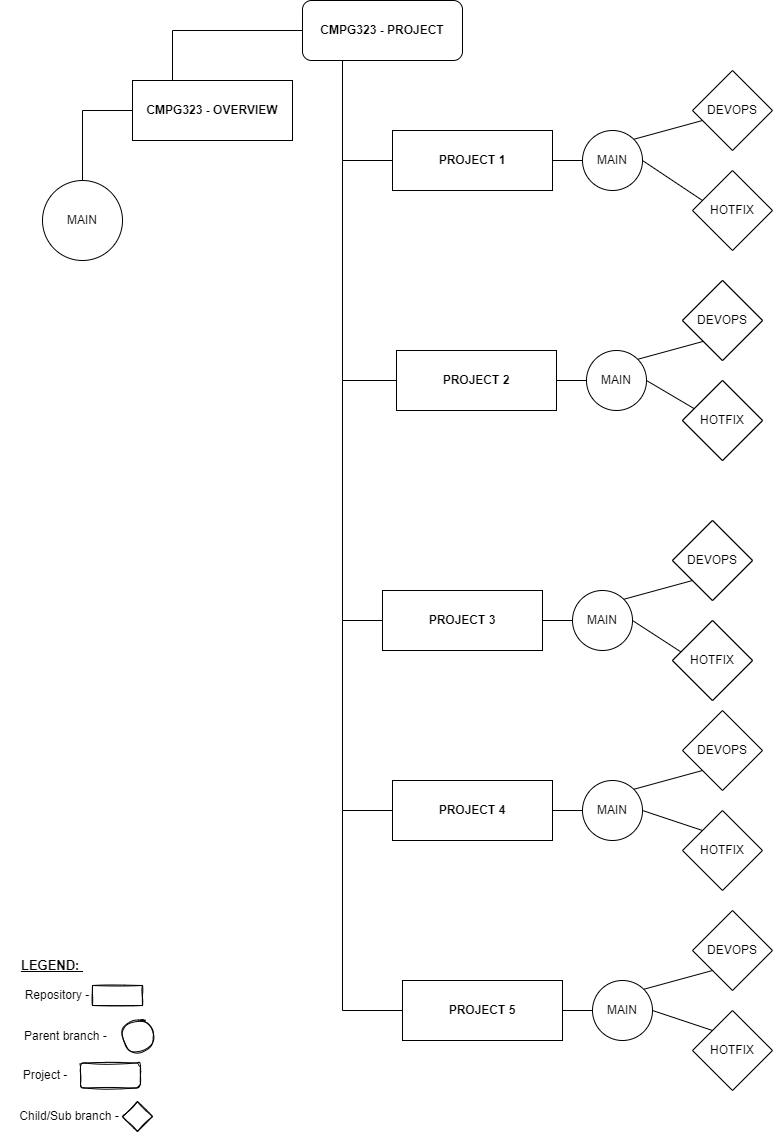

The diagram above was exported from draw.io. Its source (the exported page's mxGraphModel, read from the mxfile embedded in the PNG):
<mxGraphModel dx="1447" dy="642" grid="1" gridSize="10" guides="1" tooltips="1" connect="1" arrows="1" fold="1" page="1" pageScale="1" pageWidth="827" pageHeight="1169" math="0" shadow="0">
  <root>
    <mxCell id="0" />
    <mxCell id="1" parent="0" />
    <mxCell id="WI9cHEo2o28cLouvFdW--143" value="" style="group" vertex="1" connectable="0" parent="1">
      <mxGeometry x="60" y="20" width="730" height="1141" as="geometry" />
    </mxCell>
    <mxCell id="WI9cHEo2o28cLouvFdW--167" style="edgeStyle=orthogonalEdgeStyle;rounded=0;orthogonalLoop=1;jettySize=auto;html=1;exitX=0;exitY=0.5;exitDx=0;exitDy=0;entryX=0.25;entryY=0;entryDx=0;entryDy=0;fontSize=13;startArrow=none;startFill=0;endArrow=none;endFill=0;" edge="1" parent="WI9cHEo2o28cLouvFdW--143" source="WI9cHEo2o28cLouvFdW--1" target="WI9cHEo2o28cLouvFdW--2">
      <mxGeometry relative="1" as="geometry" />
    </mxCell>
    <mxCell id="WI9cHEo2o28cLouvFdW--1" value="&lt;b&gt;CMPG323 - PROJECT&lt;/b&gt;" style="rounded=1;whiteSpace=wrap;html=1;" vertex="1" parent="WI9cHEo2o28cLouvFdW--143">
      <mxGeometry x="260" width="160" height="60" as="geometry" />
    </mxCell>
    <mxCell id="WI9cHEo2o28cLouvFdW--2" value="&lt;b&gt;CMPG323 - OVERVIEW&lt;/b&gt;" style="rounded=0;whiteSpace=wrap;html=1;" vertex="1" parent="WI9cHEo2o28cLouvFdW--143">
      <mxGeometry x="90" y="80" width="160" height="60" as="geometry" />
    </mxCell>
    <mxCell id="WI9cHEo2o28cLouvFdW--6" value="MAIN" style="ellipse;whiteSpace=wrap;html=1;aspect=fixed;rounded=0;" vertex="1" parent="WI9cHEo2o28cLouvFdW--143">
      <mxGeometry y="180" width="80" height="80" as="geometry" />
    </mxCell>
    <mxCell id="WI9cHEo2o28cLouvFdW--132" style="edgeStyle=orthogonalEdgeStyle;rounded=0;orthogonalLoop=1;jettySize=auto;html=1;exitX=0;exitY=0.5;exitDx=0;exitDy=0;entryX=0.5;entryY=0;entryDx=0;entryDy=0;endArrow=none;endFill=0;" edge="1" parent="WI9cHEo2o28cLouvFdW--143" source="WI9cHEo2o28cLouvFdW--2" target="WI9cHEo2o28cLouvFdW--6">
      <mxGeometry relative="1" as="geometry" />
    </mxCell>
    <mxCell id="WI9cHEo2o28cLouvFdW--30" value="" style="group" vertex="1" connectable="0" parent="WI9cHEo2o28cLouvFdW--143">
      <mxGeometry x="350" y="60" width="380" height="190" as="geometry" />
    </mxCell>
    <mxCell id="WI9cHEo2o28cLouvFdW--10" value="" style="group" vertex="1" connectable="0" parent="WI9cHEo2o28cLouvFdW--30">
      <mxGeometry width="380" height="190" as="geometry" />
    </mxCell>
    <mxCell id="WI9cHEo2o28cLouvFdW--3" value="&lt;b&gt;PROJECT 1&lt;/b&gt;" style="rounded=0;whiteSpace=wrap;html=1;" vertex="1" parent="WI9cHEo2o28cLouvFdW--10">
      <mxGeometry y="70" width="160" height="60" as="geometry" />
    </mxCell>
    <mxCell id="WI9cHEo2o28cLouvFdW--7" value="MAIN" style="ellipse;whiteSpace=wrap;html=1;aspect=fixed;rounded=0;" vertex="1" parent="WI9cHEo2o28cLouvFdW--10">
      <mxGeometry x="190" y="70" width="60" height="60" as="geometry" />
    </mxCell>
    <mxCell id="WI9cHEo2o28cLouvFdW--18" value="" style="endArrow=none;html=1;rounded=0;exitX=1;exitY=0.5;exitDx=0;exitDy=0;" edge="1" parent="WI9cHEo2o28cLouvFdW--10" source="WI9cHEo2o28cLouvFdW--7">
      <mxGeometry width="50" height="50" relative="1" as="geometry">
        <mxPoint x="250" y="120" as="sourcePoint" />
        <mxPoint x="310" y="140" as="targetPoint" />
      </mxGeometry>
    </mxCell>
    <mxCell id="WI9cHEo2o28cLouvFdW--27" value="" style="endArrow=none;html=1;rounded=0;entryX=0.5;entryY=1;entryDx=0;entryDy=0;exitX=1;exitY=0;exitDx=0;exitDy=0;" edge="1" parent="WI9cHEo2o28cLouvFdW--10" source="WI9cHEo2o28cLouvFdW--7">
      <mxGeometry width="50" height="50" relative="1" as="geometry">
        <mxPoint x="259.9999999999992" y="110" as="sourcePoint" />
        <mxPoint x="310" y="60" as="targetPoint" />
      </mxGeometry>
    </mxCell>
    <mxCell id="WI9cHEo2o28cLouvFdW--103" value="" style="group" vertex="1" connectable="0" parent="WI9cHEo2o28cLouvFdW--10">
      <mxGeometry x="300" y="10" width="80" height="180" as="geometry" />
    </mxCell>
    <mxCell id="WI9cHEo2o28cLouvFdW--99" value="DEVOPS" style="rhombus;whiteSpace=wrap;html=1;rounded=0;shadow=0;" vertex="1" parent="WI9cHEo2o28cLouvFdW--103">
      <mxGeometry width="80" height="80" as="geometry" />
    </mxCell>
    <mxCell id="WI9cHEo2o28cLouvFdW--101" value="HOTFIX" style="rhombus;whiteSpace=wrap;html=1;rounded=0;shadow=0;" vertex="1" parent="WI9cHEo2o28cLouvFdW--103">
      <mxGeometry y="100" width="80" height="80" as="geometry" />
    </mxCell>
    <mxCell id="WI9cHEo2o28cLouvFdW--29" style="edgeStyle=orthogonalEdgeStyle;rounded=0;orthogonalLoop=1;jettySize=auto;html=1;exitX=0;exitY=0.5;exitDx=0;exitDy=0;endArrow=none;endFill=0;" edge="1" parent="WI9cHEo2o28cLouvFdW--30" source="WI9cHEo2o28cLouvFdW--7">
      <mxGeometry relative="1" as="geometry">
        <mxPoint x="160" y="100.09090909090907" as="targetPoint" />
      </mxGeometry>
    </mxCell>
    <mxCell id="WI9cHEo2o28cLouvFdW--31" value="" style="group" vertex="1" connectable="0" parent="WI9cHEo2o28cLouvFdW--143">
      <mxGeometry x="350" y="710" width="370" height="180" as="geometry" />
    </mxCell>
    <mxCell id="WI9cHEo2o28cLouvFdW--32" value="" style="group" vertex="1" connectable="0" parent="WI9cHEo2o28cLouvFdW--31">
      <mxGeometry width="370" height="180" as="geometry" />
    </mxCell>
    <mxCell id="WI9cHEo2o28cLouvFdW--33" value="&lt;b&gt;PROJECT 4&lt;/b&gt;" style="rounded=0;whiteSpace=wrap;html=1;" vertex="1" parent="WI9cHEo2o28cLouvFdW--32">
      <mxGeometry y="70" width="160" height="60" as="geometry" />
    </mxCell>
    <mxCell id="WI9cHEo2o28cLouvFdW--34" value="MAIN" style="ellipse;whiteSpace=wrap;html=1;aspect=fixed;rounded=0;" vertex="1" parent="WI9cHEo2o28cLouvFdW--32">
      <mxGeometry x="190" y="70" width="60" height="60" as="geometry" />
    </mxCell>
    <mxCell id="WI9cHEo2o28cLouvFdW--37" value="" style="endArrow=none;html=1;rounded=0;entryX=0;entryY=0;entryDx=0;entryDy=0;exitX=1;exitY=0.5;exitDx=0;exitDy=0;" edge="1" parent="WI9cHEo2o28cLouvFdW--32" source="WI9cHEo2o28cLouvFdW--34" target="WI9cHEo2o28cLouvFdW--118">
      <mxGeometry width="50" height="50" relative="1" as="geometry">
        <mxPoint x="250" y="120" as="sourcePoint" />
        <mxPoint x="298.7867965644082" y="128.7867965644084" as="targetPoint" />
      </mxGeometry>
    </mxCell>
    <mxCell id="WI9cHEo2o28cLouvFdW--38" value="" style="endArrow=none;html=1;rounded=0;entryX=0.5;entryY=1;entryDx=0;entryDy=0;exitX=1;exitY=0;exitDx=0;exitDy=0;" edge="1" parent="WI9cHEo2o28cLouvFdW--32" source="WI9cHEo2o28cLouvFdW--34">
      <mxGeometry width="50" height="50" relative="1" as="geometry">
        <mxPoint x="259.9999999999992" y="110" as="sourcePoint" />
        <mxPoint x="310" y="60" as="targetPoint" />
      </mxGeometry>
    </mxCell>
    <mxCell id="WI9cHEo2o28cLouvFdW--116" value="" style="group" vertex="1" connectable="0" parent="WI9cHEo2o28cLouvFdW--32">
      <mxGeometry x="290" width="80" height="180" as="geometry" />
    </mxCell>
    <mxCell id="WI9cHEo2o28cLouvFdW--117" value="DEVOPS" style="rhombus;whiteSpace=wrap;html=1;rounded=0;shadow=0;" vertex="1" parent="WI9cHEo2o28cLouvFdW--116">
      <mxGeometry width="80" height="80" as="geometry" />
    </mxCell>
    <mxCell id="WI9cHEo2o28cLouvFdW--118" value="HOTFIX" style="rhombus;whiteSpace=wrap;html=1;rounded=0;shadow=0;" vertex="1" parent="WI9cHEo2o28cLouvFdW--116">
      <mxGeometry y="100" width="80" height="80" as="geometry" />
    </mxCell>
    <mxCell id="WI9cHEo2o28cLouvFdW--39" style="edgeStyle=orthogonalEdgeStyle;rounded=0;orthogonalLoop=1;jettySize=auto;html=1;exitX=0;exitY=0.5;exitDx=0;exitDy=0;endArrow=none;endFill=0;" edge="1" parent="WI9cHEo2o28cLouvFdW--31" source="WI9cHEo2o28cLouvFdW--34">
      <mxGeometry relative="1" as="geometry">
        <mxPoint x="160" y="100.09090909090907" as="targetPoint" />
      </mxGeometry>
    </mxCell>
    <mxCell id="WI9cHEo2o28cLouvFdW--49" value="" style="group" vertex="1" connectable="0" parent="WI9cHEo2o28cLouvFdW--143">
      <mxGeometry x="354" y="280" width="350" height="180" as="geometry" />
    </mxCell>
    <mxCell id="WI9cHEo2o28cLouvFdW--50" value="" style="group" vertex="1" connectable="0" parent="WI9cHEo2o28cLouvFdW--49">
      <mxGeometry width="350" height="180" as="geometry" />
    </mxCell>
    <mxCell id="WI9cHEo2o28cLouvFdW--51" value="&lt;b&gt;PROJECT 2&lt;/b&gt;" style="rounded=0;whiteSpace=wrap;html=1;" vertex="1" parent="WI9cHEo2o28cLouvFdW--50">
      <mxGeometry y="70" width="160" height="60" as="geometry" />
    </mxCell>
    <mxCell id="WI9cHEo2o28cLouvFdW--52" value="MAIN" style="ellipse;whiteSpace=wrap;html=1;aspect=fixed;rounded=0;" vertex="1" parent="WI9cHEo2o28cLouvFdW--50">
      <mxGeometry x="190" y="70" width="60" height="60" as="geometry" />
    </mxCell>
    <mxCell id="WI9cHEo2o28cLouvFdW--55" value="" style="endArrow=none;html=1;rounded=0;entryX=0;entryY=0;entryDx=0;entryDy=0;exitX=1;exitY=0.5;exitDx=0;exitDy=0;" edge="1" parent="WI9cHEo2o28cLouvFdW--50" source="WI9cHEo2o28cLouvFdW--52">
      <mxGeometry width="50" height="50" relative="1" as="geometry">
        <mxPoint x="250" y="120" as="sourcePoint" />
        <mxPoint x="298.7867965644034" y="128.78679656440352" as="targetPoint" />
      </mxGeometry>
    </mxCell>
    <mxCell id="WI9cHEo2o28cLouvFdW--56" value="" style="endArrow=none;html=1;rounded=0;entryX=0.5;entryY=1;entryDx=0;entryDy=0;exitX=1;exitY=0;exitDx=0;exitDy=0;" edge="1" parent="WI9cHEo2o28cLouvFdW--50" source="WI9cHEo2o28cLouvFdW--52">
      <mxGeometry width="50" height="50" relative="1" as="geometry">
        <mxPoint x="259.9999999999992" y="110" as="sourcePoint" />
        <mxPoint x="310" y="60" as="targetPoint" />
      </mxGeometry>
    </mxCell>
    <mxCell id="WI9cHEo2o28cLouvFdW--57" style="edgeStyle=orthogonalEdgeStyle;rounded=0;orthogonalLoop=1;jettySize=auto;html=1;exitX=0;exitY=0.5;exitDx=0;exitDy=0;endArrow=none;endFill=0;" edge="1" parent="WI9cHEo2o28cLouvFdW--49" source="WI9cHEo2o28cLouvFdW--52">
      <mxGeometry relative="1" as="geometry">
        <mxPoint x="160" y="100.09090909090907" as="targetPoint" />
      </mxGeometry>
    </mxCell>
    <mxCell id="WI9cHEo2o28cLouvFdW--67" value="" style="group" vertex="1" connectable="0" parent="WI9cHEo2o28cLouvFdW--143">
      <mxGeometry x="360" y="910" width="350" height="180" as="geometry" />
    </mxCell>
    <mxCell id="WI9cHEo2o28cLouvFdW--68" value="" style="group" vertex="1" connectable="0" parent="WI9cHEo2o28cLouvFdW--67">
      <mxGeometry width="350" height="180" as="geometry" />
    </mxCell>
    <mxCell id="WI9cHEo2o28cLouvFdW--69" value="&lt;b&gt;PROJECT 5&lt;/b&gt;" style="rounded=0;whiteSpace=wrap;html=1;" vertex="1" parent="WI9cHEo2o28cLouvFdW--68">
      <mxGeometry y="70" width="160" height="60" as="geometry" />
    </mxCell>
    <mxCell id="WI9cHEo2o28cLouvFdW--70" value="MAIN" style="ellipse;whiteSpace=wrap;html=1;aspect=fixed;rounded=0;" vertex="1" parent="WI9cHEo2o28cLouvFdW--68">
      <mxGeometry x="190" y="70" width="60" height="60" as="geometry" />
    </mxCell>
    <mxCell id="WI9cHEo2o28cLouvFdW--74" value="" style="endArrow=none;html=1;rounded=0;entryX=0.5;entryY=1;entryDx=0;entryDy=0;exitX=1;exitY=0;exitDx=0;exitDy=0;" edge="1" parent="WI9cHEo2o28cLouvFdW--68" source="WI9cHEo2o28cLouvFdW--70">
      <mxGeometry width="50" height="50" relative="1" as="geometry">
        <mxPoint x="259.9999999999992" y="110" as="sourcePoint" />
        <mxPoint x="310" y="60" as="targetPoint" />
      </mxGeometry>
    </mxCell>
    <mxCell id="WI9cHEo2o28cLouvFdW--75" style="edgeStyle=orthogonalEdgeStyle;rounded=0;orthogonalLoop=1;jettySize=auto;html=1;exitX=0;exitY=0.5;exitDx=0;exitDy=0;endArrow=none;endFill=0;" edge="1" parent="WI9cHEo2o28cLouvFdW--67" source="WI9cHEo2o28cLouvFdW--70">
      <mxGeometry relative="1" as="geometry">
        <mxPoint x="160" y="100.09090909090907" as="targetPoint" />
      </mxGeometry>
    </mxCell>
    <mxCell id="WI9cHEo2o28cLouvFdW--76" value="" style="group" vertex="1" connectable="0" parent="WI9cHEo2o28cLouvFdW--143">
      <mxGeometry x="340" y="520" width="350" height="180" as="geometry" />
    </mxCell>
    <mxCell id="WI9cHEo2o28cLouvFdW--77" value="" style="group" vertex="1" connectable="0" parent="WI9cHEo2o28cLouvFdW--76">
      <mxGeometry width="350" height="180" as="geometry" />
    </mxCell>
    <mxCell id="WI9cHEo2o28cLouvFdW--78" value="&lt;b&gt;PROJECT 3&lt;/b&gt;" style="rounded=0;whiteSpace=wrap;html=1;" vertex="1" parent="WI9cHEo2o28cLouvFdW--77">
      <mxGeometry y="70" width="160" height="60" as="geometry" />
    </mxCell>
    <mxCell id="WI9cHEo2o28cLouvFdW--79" value="MAIN" style="ellipse;whiteSpace=wrap;html=1;aspect=fixed;rounded=0;" vertex="1" parent="WI9cHEo2o28cLouvFdW--77">
      <mxGeometry x="190" y="70" width="60" height="60" as="geometry" />
    </mxCell>
    <mxCell id="WI9cHEo2o28cLouvFdW--83" value="" style="endArrow=none;html=1;rounded=0;entryX=0.5;entryY=1;entryDx=0;entryDy=0;exitX=1;exitY=0;exitDx=0;exitDy=0;" edge="1" parent="WI9cHEo2o28cLouvFdW--77" source="WI9cHEo2o28cLouvFdW--79">
      <mxGeometry width="50" height="50" relative="1" as="geometry">
        <mxPoint x="259.9999999999992" y="110" as="sourcePoint" />
        <mxPoint x="310" y="60" as="targetPoint" />
      </mxGeometry>
    </mxCell>
    <mxCell id="WI9cHEo2o28cLouvFdW--84" style="edgeStyle=orthogonalEdgeStyle;rounded=0;orthogonalLoop=1;jettySize=auto;html=1;exitX=0;exitY=0.5;exitDx=0;exitDy=0;endArrow=none;endFill=0;" edge="1" parent="WI9cHEo2o28cLouvFdW--76" source="WI9cHEo2o28cLouvFdW--79">
      <mxGeometry relative="1" as="geometry">
        <mxPoint x="160" y="100.09090909090907" as="targetPoint" />
      </mxGeometry>
    </mxCell>
    <mxCell id="WI9cHEo2o28cLouvFdW--94" style="edgeStyle=orthogonalEdgeStyle;rounded=0;orthogonalLoop=1;jettySize=auto;html=1;exitX=0;exitY=0.5;exitDx=0;exitDy=0;entryX=0.25;entryY=1;entryDx=0;entryDy=0;endArrow=none;endFill=0;" edge="1" parent="WI9cHEo2o28cLouvFdW--143" source="WI9cHEo2o28cLouvFdW--3" target="WI9cHEo2o28cLouvFdW--1">
      <mxGeometry relative="1" as="geometry" />
    </mxCell>
    <mxCell id="WI9cHEo2o28cLouvFdW--95" style="edgeStyle=orthogonalEdgeStyle;rounded=0;orthogonalLoop=1;jettySize=auto;html=1;exitX=0;exitY=0.5;exitDx=0;exitDy=0;endArrow=none;endFill=0;" edge="1" parent="WI9cHEo2o28cLouvFdW--143" source="WI9cHEo2o28cLouvFdW--51">
      <mxGeometry relative="1" as="geometry">
        <mxPoint x="300.0000000000001" y="160" as="targetPoint" />
      </mxGeometry>
    </mxCell>
    <mxCell id="WI9cHEo2o28cLouvFdW--96" style="edgeStyle=orthogonalEdgeStyle;rounded=0;orthogonalLoop=1;jettySize=auto;html=1;exitX=0;exitY=0.5;exitDx=0;exitDy=0;endArrow=none;endFill=0;" edge="1" parent="WI9cHEo2o28cLouvFdW--143" source="WI9cHEo2o28cLouvFdW--78">
      <mxGeometry relative="1" as="geometry">
        <mxPoint x="300.0000000000001" y="380" as="targetPoint" />
      </mxGeometry>
    </mxCell>
    <mxCell id="WI9cHEo2o28cLouvFdW--97" style="edgeStyle=orthogonalEdgeStyle;rounded=0;orthogonalLoop=1;jettySize=auto;html=1;exitX=0;exitY=0.5;exitDx=0;exitDy=0;endArrow=none;endFill=0;" edge="1" parent="WI9cHEo2o28cLouvFdW--143" source="WI9cHEo2o28cLouvFdW--33">
      <mxGeometry relative="1" as="geometry">
        <mxPoint x="300.0000000000001" y="620" as="targetPoint" />
      </mxGeometry>
    </mxCell>
    <mxCell id="WI9cHEo2o28cLouvFdW--98" style="edgeStyle=orthogonalEdgeStyle;rounded=0;orthogonalLoop=1;jettySize=auto;html=1;exitX=0;exitY=0.5;exitDx=0;exitDy=0;endArrow=none;endFill=0;" edge="1" parent="WI9cHEo2o28cLouvFdW--143" source="WI9cHEo2o28cLouvFdW--69">
      <mxGeometry relative="1" as="geometry">
        <mxPoint x="300.0000000000001" y="810" as="targetPoint" />
      </mxGeometry>
    </mxCell>
    <mxCell id="WI9cHEo2o28cLouvFdW--104" value="" style="group" vertex="1" connectable="0" parent="WI9cHEo2o28cLouvFdW--143">
      <mxGeometry x="640" y="280" width="80" height="180" as="geometry" />
    </mxCell>
    <mxCell id="WI9cHEo2o28cLouvFdW--105" value="" style="rhombus;whiteSpace=wrap;html=1;rounded=0;shadow=0;" vertex="1" parent="WI9cHEo2o28cLouvFdW--104">
      <mxGeometry width="80" height="80" as="geometry" />
    </mxCell>
    <mxCell id="WI9cHEo2o28cLouvFdW--106" value="" style="rhombus;whiteSpace=wrap;html=1;rounded=0;shadow=0;" vertex="1" parent="WI9cHEo2o28cLouvFdW--104">
      <mxGeometry y="100" width="80" height="80" as="geometry" />
    </mxCell>
    <mxCell id="WI9cHEo2o28cLouvFdW--107" value="" style="group" vertex="1" connectable="0" parent="WI9cHEo2o28cLouvFdW--143">
      <mxGeometry x="640" y="280" width="80" height="180" as="geometry" />
    </mxCell>
    <mxCell id="WI9cHEo2o28cLouvFdW--108" value="DEVOPS" style="rhombus;whiteSpace=wrap;html=1;rounded=0;shadow=0;" vertex="1" parent="WI9cHEo2o28cLouvFdW--107">
      <mxGeometry width="80" height="80" as="geometry" />
    </mxCell>
    <mxCell id="WI9cHEo2o28cLouvFdW--109" value="HOTFIX" style="rhombus;whiteSpace=wrap;html=1;rounded=0;shadow=0;" vertex="1" parent="WI9cHEo2o28cLouvFdW--107">
      <mxGeometry y="100" width="80" height="80" as="geometry" />
    </mxCell>
    <mxCell id="WI9cHEo2o28cLouvFdW--110" value="" style="group" vertex="1" connectable="0" parent="WI9cHEo2o28cLouvFdW--143">
      <mxGeometry x="630" y="520" width="80" height="180" as="geometry" />
    </mxCell>
    <mxCell id="WI9cHEo2o28cLouvFdW--111" value="" style="rhombus;whiteSpace=wrap;html=1;rounded=0;shadow=0;" vertex="1" parent="WI9cHEo2o28cLouvFdW--110">
      <mxGeometry width="80" height="80" as="geometry" />
    </mxCell>
    <mxCell id="WI9cHEo2o28cLouvFdW--112" value="" style="rhombus;whiteSpace=wrap;html=1;rounded=0;shadow=0;" vertex="1" parent="WI9cHEo2o28cLouvFdW--110">
      <mxGeometry y="100" width="80" height="80" as="geometry" />
    </mxCell>
    <mxCell id="WI9cHEo2o28cLouvFdW--82" value="" style="endArrow=none;html=1;rounded=0;exitX=1;exitY=0.5;exitDx=0;exitDy=0;entryX=0.112;entryY=0.397;entryDx=0;entryDy=0;entryPerimeter=0;" edge="1" parent="WI9cHEo2o28cLouvFdW--143" source="WI9cHEo2o28cLouvFdW--79" target="WI9cHEo2o28cLouvFdW--112">
      <mxGeometry width="50" height="50" relative="1" as="geometry">
        <mxPoint x="590" y="640" as="sourcePoint" />
        <mxPoint x="630" y="640" as="targetPoint" />
      </mxGeometry>
    </mxCell>
    <mxCell id="WI9cHEo2o28cLouvFdW--113" value="" style="group" vertex="1" connectable="0" parent="WI9cHEo2o28cLouvFdW--143">
      <mxGeometry x="630" y="520" width="80" height="180" as="geometry" />
    </mxCell>
    <mxCell id="WI9cHEo2o28cLouvFdW--114" value="DEVOPS" style="rhombus;whiteSpace=wrap;html=1;rounded=0;shadow=0;" vertex="1" parent="WI9cHEo2o28cLouvFdW--113">
      <mxGeometry width="80" height="80" as="geometry" />
    </mxCell>
    <mxCell id="WI9cHEo2o28cLouvFdW--115" value="HOTFIX" style="rhombus;whiteSpace=wrap;html=1;rounded=0;shadow=0;" vertex="1" parent="WI9cHEo2o28cLouvFdW--113">
      <mxGeometry y="100" width="80" height="80" as="geometry" />
    </mxCell>
    <mxCell id="WI9cHEo2o28cLouvFdW--120" value="" style="group" vertex="1" connectable="0" parent="WI9cHEo2o28cLouvFdW--143">
      <mxGeometry x="650" y="910" width="80" height="180" as="geometry" />
    </mxCell>
    <mxCell id="WI9cHEo2o28cLouvFdW--121" value="DEVOPS" style="rhombus;whiteSpace=wrap;html=1;rounded=0;shadow=0;" vertex="1" parent="WI9cHEo2o28cLouvFdW--120">
      <mxGeometry width="80" height="80" as="geometry" />
    </mxCell>
    <mxCell id="WI9cHEo2o28cLouvFdW--122" value="HOTFIX" style="rhombus;whiteSpace=wrap;html=1;rounded=0;shadow=0;" vertex="1" parent="WI9cHEo2o28cLouvFdW--120">
      <mxGeometry y="100" width="80" height="80" as="geometry" />
    </mxCell>
    <mxCell id="WI9cHEo2o28cLouvFdW--73" value="" style="endArrow=none;html=1;rounded=0;entryX=0;entryY=0;entryDx=0;entryDy=0;exitX=1;exitY=0.5;exitDx=0;exitDy=0;" edge="1" parent="WI9cHEo2o28cLouvFdW--143" source="WI9cHEo2o28cLouvFdW--70" target="WI9cHEo2o28cLouvFdW--122">
      <mxGeometry width="50" height="50" relative="1" as="geometry">
        <mxPoint x="610" y="1030" as="sourcePoint" />
        <mxPoint x="658.7867965644034" y="1038.7867965644034" as="targetPoint" />
      </mxGeometry>
    </mxCell>
    <mxCell id="WI9cHEo2o28cLouvFdW--147" value="" style="group" vertex="1" connectable="0" parent="WI9cHEo2o28cLouvFdW--143">
      <mxGeometry x="-30" y="980" width="130" height="30" as="geometry" />
    </mxCell>
    <mxCell id="WI9cHEo2o28cLouvFdW--145" value="Repository -" style="text;html=1;strokeColor=none;fillColor=none;align=center;verticalAlign=middle;whiteSpace=wrap;rounded=0;shadow=0;" vertex="1" parent="WI9cHEo2o28cLouvFdW--147">
      <mxGeometry width="90" height="30" as="geometry" />
    </mxCell>
    <mxCell id="WI9cHEo2o28cLouvFdW--146" value="" style="rounded=0;whiteSpace=wrap;html=1;shadow=0;gradientColor=#ffffff;sketch=1;glass=0;" vertex="1" parent="WI9cHEo2o28cLouvFdW--147">
      <mxGeometry x="80" y="5" width="50" height="20" as="geometry" />
    </mxCell>
    <mxCell id="WI9cHEo2o28cLouvFdW--148" value="" style="group" vertex="1" connectable="0" parent="WI9cHEo2o28cLouvFdW--143">
      <mxGeometry x="-20" y="1060" width="165" height="81" as="geometry" />
    </mxCell>
    <mxCell id="WI9cHEo2o28cLouvFdW--153" value="" style="group" vertex="1" connectable="0" parent="WI9cHEo2o28cLouvFdW--148">
      <mxGeometry x="-5" width="170" height="81" as="geometry" />
    </mxCell>
    <mxCell id="WI9cHEo2o28cLouvFdW--158" value="" style="group" vertex="1" connectable="0" parent="WI9cHEo2o28cLouvFdW--153">
      <mxGeometry x="-5" y="-40" width="116" height="31" as="geometry" />
    </mxCell>
    <mxCell id="WI9cHEo2o28cLouvFdW--154" value="Parent branch -&amp;nbsp;" style="text;html=1;strokeColor=none;fillColor=none;align=center;verticalAlign=middle;whiteSpace=wrap;rounded=0;shadow=0;" vertex="1" parent="WI9cHEo2o28cLouvFdW--158">
      <mxGeometry y="1" width="110" height="30" as="geometry" />
    </mxCell>
    <mxCell id="WI9cHEo2o28cLouvFdW--162" value="" style="group" vertex="1" connectable="0" parent="WI9cHEo2o28cLouvFdW--153">
      <mxGeometry x="-8" y="40" width="120" height="31" as="geometry" />
    </mxCell>
    <mxCell id="WI9cHEo2o28cLouvFdW--163" value="Child/Sub branch -" style="text;html=1;strokeColor=none;fillColor=none;align=center;verticalAlign=middle;whiteSpace=wrap;rounded=0;shadow=0;" vertex="1" parent="WI9cHEo2o28cLouvFdW--162">
      <mxGeometry y="1" width="120" height="30" as="geometry" />
    </mxCell>
    <mxCell id="WI9cHEo2o28cLouvFdW--152" value="" style="group" vertex="1" connectable="0" parent="WI9cHEo2o28cLouvFdW--153">
      <mxGeometry x="-17" width="140" height="30" as="geometry" />
    </mxCell>
    <mxCell id="WI9cHEo2o28cLouvFdW--149" value="Project -" style="text;html=1;strokeColor=none;fillColor=none;align=center;verticalAlign=middle;whiteSpace=wrap;rounded=0;shadow=0;" vertex="1" parent="WI9cHEo2o28cLouvFdW--152">
      <mxGeometry width="90" height="30" as="geometry" />
    </mxCell>
    <mxCell id="WI9cHEo2o28cLouvFdW--151" value="" style="rounded=1;whiteSpace=wrap;html=1;shadow=0;glass=0;sketch=1;gradientColor=#ffffff;" vertex="1" parent="WI9cHEo2o28cLouvFdW--152">
      <mxGeometry x="80" y="2.5" width="60" height="25" as="geometry" />
    </mxCell>
    <mxCell id="WI9cHEo2o28cLouvFdW--165" value="" style="rhombus;whiteSpace=wrap;html=1;rounded=0;shadow=0;glass=0;sketch=1;gradientColor=#ffffff;" vertex="1" parent="WI9cHEo2o28cLouvFdW--153">
      <mxGeometry x="105" y="41" width="30" height="30" as="geometry" />
    </mxCell>
    <mxCell id="WI9cHEo2o28cLouvFdW--156" value="" style="ellipse;whiteSpace=wrap;html=1;aspect=fixed;rounded=0;shadow=0;glass=0;sketch=1;gradientColor=#ffffff;" vertex="1" parent="WI9cHEo2o28cLouvFdW--143">
      <mxGeometry x="80" y="1020" width="31" height="31" as="geometry" />
    </mxCell>
    <mxCell id="WI9cHEo2o28cLouvFdW--166" value="LEGEND:&amp;nbsp;" style="text;html=1;strokeColor=none;fillColor=none;align=center;verticalAlign=middle;whiteSpace=wrap;rounded=0;shadow=0;glass=0;sketch=1;fontStyle=5;fontSize=13;" vertex="1" parent="WI9cHEo2o28cLouvFdW--143">
      <mxGeometry x="-20" y="950" width="60" height="30" as="geometry" />
    </mxCell>
  </root>
</mxGraphModel>